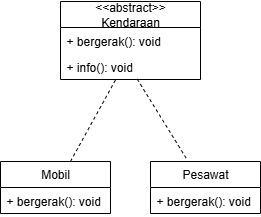

The diagram above was exported from draw.io. Its source (the exported page's mxGraphModel, read from the mxfile embedded in the PNG):
<mxGraphModel dx="294" dy="380" grid="1" gridSize="10" guides="1" tooltips="1" connect="1" arrows="1" fold="1" page="1" pageScale="1" pageWidth="1169" pageHeight="827" math="0" shadow="0">
  <root>
    <mxCell id="0" />
    <mxCell id="1" parent="0" />
    <mxCell id="y3gJOsW3n0J8Ub5-3W5y-1" value="&amp;lt;&amp;lt;abstract&amp;gt;&amp;gt;&lt;div&gt;Kendaraan&lt;/div&gt;" style="swimlane;fontStyle=0;childLayout=stackLayout;horizontal=1;startSize=26;fillColor=none;horizontalStack=0;resizeParent=1;resizeParentMax=0;resizeLast=0;collapsible=1;marginBottom=0;whiteSpace=wrap;html=1;" vertex="1" parent="1">
      <mxGeometry x="70" y="80" width="140" height="78" as="geometry" />
    </mxCell>
    <mxCell id="y3gJOsW3n0J8Ub5-3W5y-2" value="+ bergerak(): void" style="text;strokeColor=none;fillColor=none;align=left;verticalAlign=top;spacingLeft=4;spacingRight=4;overflow=hidden;rotatable=0;points=[[0,0.5],[1,0.5]];portConstraint=eastwest;whiteSpace=wrap;html=1;" vertex="1" parent="y3gJOsW3n0J8Ub5-3W5y-1">
      <mxGeometry y="26" width="140" height="26" as="geometry" />
    </mxCell>
    <mxCell id="y3gJOsW3n0J8Ub5-3W5y-11" value="+ info(): void" style="text;strokeColor=none;fillColor=none;align=left;verticalAlign=top;spacingLeft=4;spacingRight=4;overflow=hidden;rotatable=0;points=[[0,0.5],[1,0.5]];portConstraint=eastwest;whiteSpace=wrap;html=1;" vertex="1" parent="y3gJOsW3n0J8Ub5-3W5y-1">
      <mxGeometry y="52" width="140" height="26" as="geometry" />
    </mxCell>
    <mxCell id="y3gJOsW3n0J8Ub5-3W5y-5" value="Pesawat" style="swimlane;fontStyle=0;childLayout=stackLayout;horizontal=1;startSize=26;fillColor=none;horizontalStack=0;resizeParent=1;resizeParentMax=0;resizeLast=0;collapsible=1;marginBottom=0;whiteSpace=wrap;html=1;" vertex="1" parent="1">
      <mxGeometry x="160" y="240" width="110" height="52" as="geometry" />
    </mxCell>
    <mxCell id="y3gJOsW3n0J8Ub5-3W5y-6" value="+ bergerak(): void" style="text;strokeColor=none;fillColor=none;align=left;verticalAlign=top;spacingLeft=4;spacingRight=4;overflow=hidden;rotatable=0;points=[[0,0.5],[1,0.5]];portConstraint=eastwest;whiteSpace=wrap;html=1;" vertex="1" parent="y3gJOsW3n0J8Ub5-3W5y-5">
      <mxGeometry y="26" width="110" height="26" as="geometry" />
    </mxCell>
    <mxCell id="y3gJOsW3n0J8Ub5-3W5y-7" value="Mobil" style="swimlane;fontStyle=0;childLayout=stackLayout;horizontal=1;startSize=26;fillColor=none;horizontalStack=0;resizeParent=1;resizeParentMax=0;resizeLast=0;collapsible=1;marginBottom=0;whiteSpace=wrap;html=1;" vertex="1" parent="1">
      <mxGeometry x="10" y="240" width="110" height="52" as="geometry" />
    </mxCell>
    <mxCell id="y3gJOsW3n0J8Ub5-3W5y-8" value="+ bergerak(): void" style="text;strokeColor=none;fillColor=none;align=left;verticalAlign=top;spacingLeft=4;spacingRight=4;overflow=hidden;rotatable=0;points=[[0,0.5],[1,0.5]];portConstraint=eastwest;whiteSpace=wrap;html=1;" vertex="1" parent="y3gJOsW3n0J8Ub5-3W5y-7">
      <mxGeometry y="26" width="110" height="26" as="geometry" />
    </mxCell>
    <mxCell id="y3gJOsW3n0J8Ub5-3W5y-9" value="" style="endArrow=none;dashed=1;html=1;rounded=0;entryX=0.395;entryY=0.997;entryDx=0;entryDy=0;entryPerimeter=0;exitX=0.636;exitY=0;exitDx=0;exitDy=0;exitPerimeter=0;" edge="1" parent="1" source="y3gJOsW3n0J8Ub5-3W5y-7" target="y3gJOsW3n0J8Ub5-3W5y-11">
      <mxGeometry width="50" height="50" relative="1" as="geometry">
        <mxPoint x="110" y="240" as="sourcePoint" />
        <mxPoint x="160" y="190" as="targetPoint" />
      </mxGeometry>
    </mxCell>
    <mxCell id="y3gJOsW3n0J8Ub5-3W5y-10" value="" style="endArrow=none;dashed=1;html=1;rounded=0;entryX=0.543;entryY=0.944;entryDx=0;entryDy=0;entryPerimeter=0;exitX=0.324;exitY=-0.066;exitDx=0;exitDy=0;exitPerimeter=0;" edge="1" parent="1" source="y3gJOsW3n0J8Ub5-3W5y-5" target="y3gJOsW3n0J8Ub5-3W5y-11">
      <mxGeometry width="50" height="50" relative="1" as="geometry">
        <mxPoint x="113" y="240" as="sourcePoint" />
        <mxPoint x="160" y="205" as="targetPoint" />
      </mxGeometry>
    </mxCell>
  </root>
</mxGraphModel>